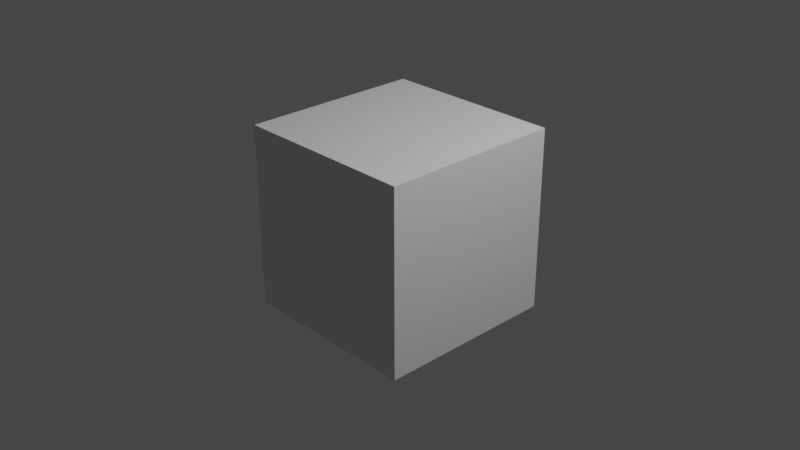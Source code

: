 # Source: v_shovel_soldier-draw.blend  (saved by Blender 2.92.15; exported with 4.5.12 LTS)
import bpy
from mathutils import Matrix  # noqa: F401  (used for matrix-valued properties, if any)

bpy.ops.wm.read_factory_settings(use_empty=True)
scene = bpy.context.scene
scene.name = 'draw'

# ---- collections
col_collection = bpy.data.collections.new('Collection'); scene.collection.children.link(col_collection)
col_v_shovel_soldier = bpy.data.collections.new('v_shovel_soldier'); scene.collection.children.link(col_v_shovel_soldier)

# ---- materials (node trees are filled in below, after node groups)
mat_material = bpy.data.materials.new('Material')
mat_material.alpha_threshold = 0.0
mat_material.use_transparent_shadow = False
mat_material.line_color = (0.0, 0.0, 0.0, 1.0)

# ---- material node trees
mat_material.use_nodes = True; mat_material.node_tree.nodes.clear()
_N = mat_material.node_tree.nodes; _L = mat_material.node_tree.links
n0 = _N.new('ShaderNodeOutputMaterial'); n0.name = 'Material Output'; n0.location = (300, 300)
n1 = _N.new('ShaderNodeBsdfPrincipled'); n1.name = 'Principled BSDF'; n1.location = (10, 300)
n1.distribution = 'GGX'
n1.subsurface_method = 'BURLEY'
n1.inputs[2].default_value = 0.4
n1.inputs[3].default_value = 1.45
n1.inputs[27].default_value = (0.0, 0.0, 0.0, 1.0)
n1.inputs[28].default_value = 1.0
_L.new(n1.outputs[0], n0.inputs[0])
n0.is_active_output = True

# ---- world
world_world = bpy.data.worlds.new('World'); scene.world = world_world
world_world.use_nodes = True; world_world.node_tree.nodes.clear()
_N = world_world.node_tree.nodes; _L = world_world.node_tree.links
n0 = _N.new('ShaderNodeOutputWorld'); n0.name = 'World Output'; n0.location = (300, 300)
n1 = _N.new('ShaderNodeBackground'); n1.name = 'Background'; n1.location = (10, 300)
n1.inputs[0].default_value = (0.05088, 0.05088, 0.05088, 1.0)
_L.new(n1.outputs[0], n0.inputs[0])
n0.is_active_output = True
world_world.color = (0.05088, 0.05088, 0.05088)
world_world.use_sun_shadow = False
world_world.sun_shadow_jitter_overblur = 0.0

# ---- cameras
cam_camera = bpy.data.cameras.new('Camera')
cam_camera.clip_end = 100.0
cam_camera.ortho_scale = 7.314

# ---- lights
light_light = bpy.data.lights.new('Light', 'POINT')
light_light.transmission_factor = 0.0
light_light.energy = 1000.0
light_light.shadow_soft_size = 0.1
light_light.shadow_maximum_resolution = 0.006
light_light.use_absolute_resolution = True

# ---- meshes
me_cube = bpy.data.meshes.new('Cube')
me_cube.from_pydata([(1.0, 1.0, 1.0), (1.0, 1.0, -1.0), (1.0, -1.0, 1.0), (1.0, -1.0, -1.0), (-1.0, 1.0, 1.0), (-1.0, 1.0, -1.0), (-1.0, -1.0, 1.0), (-1.0, -1.0, -1.0)], [], [(0, 4, 6, 2), (3, 2, 6, 7), (7, 6, 4, 5), (5, 1, 3, 7), (1, 0, 2, 3), (5, 4, 0, 1)])
_uv = me_cube.uv_layers.new(name='UVMap')
_uv.uv.foreach_set('vector', [0.625, 0.5, 0.875, 0.5, 0.875, 0.75, 0.625, 0.75, 0.375, 0.75, 0.625, 0.75, 0.625, 1.0, 0.375, 1.0, 0.375, 0.0, 0.625, 0.0, 0.625, 0.25, 0.375, 0.25, 0.125, 0.5, 0.375, 0.5, 0.375, 0.75, 0.125, 0.75, 0.375, 0.5, 0.625, 0.5, 0.625, 0.75, 0.375, 0.75, 0.375, 0.25, 0.625, 0.25, 0.625, 0.5, 0.375, 0.5])
me_cube.materials.append(mat_material)
me_cube.use_remesh_preserve_volume = False
me_cube.use_remesh_preserve_attributes = False
me_cube.use_mirror_vertex_groups = False
me_cube.update()
arm_v_shovel_soldier_qc_skeleton = bpy.data.armatures.new('v_shovel_soldier.qc_skeleton')  # bones are not reproduced

# ---- objects
ob_v_shovel_soldier_qc_skeleton_proxy = bpy.data.objects.new('v_shovel_soldier.qc_skeleton_proxy', arm_v_shovel_soldier_qc_skeleton)
ob_cube = bpy.data.objects.new('Cube', me_cube)
ob_light = bpy.data.objects.new('Light', light_light)
ob_camera = bpy.data.objects.new('Camera', cam_camera)

# ---- transforms, parenting, visibility, modifiers, constraints
ob_v_shovel_soldier_qc_skeleton_proxy.location = (0.0, 0.0, 0.0)
ob_v_shovel_soldier_qc_skeleton_proxy.empty_image_offset = (-0.5, -0.5)
ob_v_shovel_soldier_qc_skeleton_proxy.lineart.crease_threshold = 0.0
ob_cube.location = (0.0, 0.0, 0.0)
ob_cube.lock_rotations_4d = False
ob_cube.empty_display_type = 'ARROWS'
ob_cube.lineart.crease_threshold = 0.0
ob_light.location = (4.076, 1.005, 5.904)
ob_light.rotation_euler = (0.6503, 0.05522, 1.866)
ob_light.lock_rotations_4d = False
ob_light.empty_display_type = 'ARROWS'
ob_light.color = (0.0, 0.0, 0.0, 0.0)
ob_light.lineart.crease_threshold = 0.0
ob_camera.location = (7.359, -6.926, 4.958)
ob_camera.rotation_euler = (1.109, 0.0, 0.8149)
ob_camera.lock_rotations_4d = False
ob_camera.empty_display_type = 'ARROWS'
ob_camera.color = (0.0, 0.0, 0.0, 0.0)
ob_camera.display_type = 'WIRE'
ob_camera.lineart.crease_threshold = 0.0

# ---- collection membership
scene.collection.objects.link(ob_v_shovel_soldier_qc_skeleton_proxy)
col_collection.objects.link(ob_cube)
col_collection.objects.link(ob_light)
col_collection.objects.link(ob_camera)

# ---- scene / render settings (as saved in the file)
scene.camera = ob_camera
scene.frame_start = 0; scene.frame_end = 25; scene.frame_set(0)
scene.render.engine = 'BLENDER_EEVEE_NEXT'
scene.cycles.use_denoising = False
scene.cycles.samples = 128
scene.cycles.sampling_pattern = 'TABULATED_SOBOL'
scene.cycles.use_adaptive_sampling = False
scene.cycles.use_light_tree = False
scene.view_settings.view_transform = 'Filmic'
bpy.context.view_layer.update()
